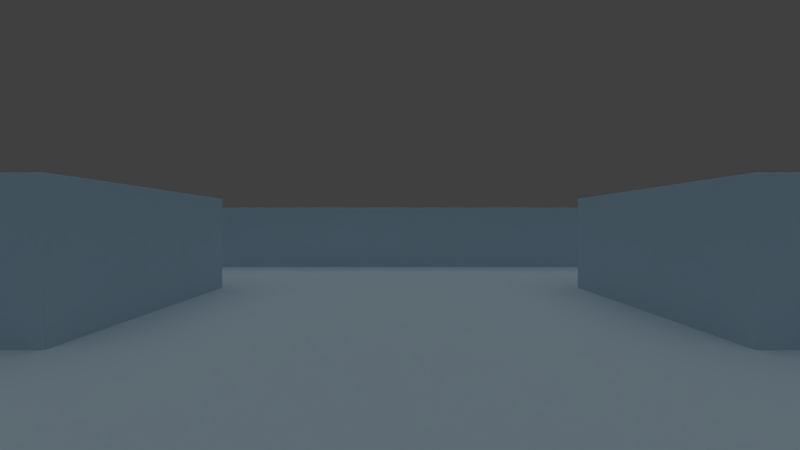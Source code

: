 # Source: newProg.blend  (saved by Blender 2.56.0; exported with 4.5.12 LTS)
import bpy
from mathutils import Matrix  # noqa: F401  (used for matrix-valued properties, if any)

bpy.ops.wm.read_factory_settings(use_empty=True)
scene = bpy.context.scene
scene.name = 'Scene'

# ---- collections
col_collection_1_001 = bpy.data.collections.new('Collection 1.001'); scene.collection.children.link(col_collection_1_001)
col_collection_6 = bpy.data.collections.new('Collection 6'); scene.collection.children.link(col_collection_6)
col_collection_11 = bpy.data.collections.new('Collection 11'); scene.collection.children.link(col_collection_11)
col_collection_11.hide_render = True
col_collection_11.hide_viewport = True
col_collection_16 = bpy.data.collections.new('Collection 16'); scene.collection.children.link(col_collection_16)
col_collection_16.hide_render = True
col_collection_16.hide_viewport = True

# ---- materials (node trees are filled in below, after node groups)
mat_material = bpy.data.materials.new('Material')
mat_material.alpha_threshold = 0.0
mat_material.diffuse_color = (0.5184, 0.6844, 0.8, 1.0)
mat_material.roughness = 0.5
mat_material.specular_intensity = 0.0
mat_material.line_color = (0.0, 0.0, 0.0, 1.0)
mat_player_aimpoint = bpy.data.materials.new('player_aimpoint')
mat_player_aimpoint.alpha_threshold = 0.0
mat_player_aimpoint.diffuse_color = (0.8, 0.0558, 0.0, 1.0)
mat_player_aimpoint.roughness = 0.5
mat_player_aimpoint.specular_intensity = 0.0
mat_player_aimpoint.line_color = (0.0, 0.0, 0.0, 1.0)
mat_player_proxy = bpy.data.materials.new('player_proxy')
mat_player_proxy.alpha_threshold = 0.0
mat_player_proxy.diffuse_color = (0.01343, 0.0, 0.8, 1.0)
mat_player_proxy.specular_color = (0.0, 0.0, 0.0)
mat_player_proxy.roughness = 0.5
mat_player_proxy.line_color = (0.0, 0.0, 0.0, 0.7003)

# ---- node groups
ng_auto_smooth = bpy.data.node_groups.new('Auto Smooth', 'GeometryNodeTree')
_s = ng_auto_smooth.interface.new_socket(name='Geometry', in_out='OUTPUT', socket_type='NodeSocketGeometry')
_s = ng_auto_smooth.interface.new_socket(name='Geometry', in_out='INPUT', socket_type='NodeSocketGeometry')
_s = ng_auto_smooth.interface.new_socket(name='Angle', in_out='INPUT', socket_type='NodeSocketFloat')
_s.subtype = 'ANGLE'
_s.min_value = 0.0
_s.max_value = 3.142
ng_auto_smooth.is_modifier = True
_N = ng_auto_smooth.nodes; _L = ng_auto_smooth.links
n0 = _N.new('NodeGroupOutput'); n0.name = 'Group Output'; n0.location = (480, -100)
n1 = _N.new('NodeGroupInput'); n1.name = 'Group Input'; n1.location = (-420, -300)
n2 = _N.new('NodeGroupInput'); n2.name = 'Group Input.001'; n2.location = (-60, -100)
n3 = _N.new('GeometryNodeSetShadeSmooth'); n3.name = 'Set Shade Smooth'; n3.location = (120, -100)
n3.domain = 'EDGE'
n4 = _N.new('GeometryNodeSetShadeSmooth'); n4.name = 'Set Shade Smooth.001'; n4.location = (300, -100)
n5 = _N.new('GeometryNodeInputMeshEdgeAngle'); n5.name = 'Edge Angle'; n5.location = (-420, -220)
n6 = _N.new('GeometryNodeInputEdgeSmooth'); n6.name = 'Is Edge Smooth'; n6.location = (-60, -160)
n7 = _N.new('GeometryNodeInputShadeSmooth'); n7.name = 'Is Face Smooth'; n7.location = (-240, -340)
n8 = _N.new('FunctionNodeBooleanMath'); n8.name = 'Boolean Math'; n8.location = (-60, -220)
n9 = _N.new('FunctionNodeCompare'); n9.name = 'Compare'; n9.location = (-240, -180)
n9.operation = 'LESS_EQUAL'
_L.new(n5.outputs[0], n9.inputs[0])
_L.new(n4.outputs[0], n0.inputs[0])
_L.new(n1.outputs[1], n9.inputs[1])
_L.new(n9.outputs[0], n8.inputs[0])
_L.new(n7.outputs[0], n8.inputs[1])
_L.new(n2.outputs[0], n3.inputs[0])
_L.new(n6.outputs[0], n3.inputs[1])
_L.new(n3.outputs[0], n4.inputs[0])
_L.new(n8.outputs[0], n3.inputs[2])
n0.is_active_output = True

# ---- material node trees

# ---- world
world_world = bpy.data.worlds.new('World'); scene.world = world_world
world_world.color = (0.05088, 0.05088, 0.05088)
world_world.use_sun_shadow = False
world_world.sun_shadow_jitter_overblur = 0.0
world_world.cycles.sampling_method = 'MANUAL'
world_world.cycles.sample_map_resolution = 256

# ---- cameras
cam_ecam = bpy.data.cameras.new('eCam')
cam_ecam.clip_end = 200.0
cam_ecam.lens = 35.0
cam_ecam.dof.focus_distance = 0.0
cam_ecam.dof.aperture_fstop = 128.0
cam_player_camera = bpy.data.cameras.new('player_camera')
cam_player_camera.clip_end = 300.0
cam_player_camera.lens = 16.0
cam_player_camera.lens_unit = 'FOV'
cam_player_camera.dof.focus_distance = 0.0
cam_player_camera.dof.aperture_fstop = 128.0

# ---- lights
light_hemi_001 = bpy.data.lights.new('Hemi.001', 'SUN')
light_hemi_001.transmission_factor = 0.0
light_hemi_001.angle = 1.571
light_hemi_001.energy = 0.25
light_hemi_001.shadow_buffer_clip_start = 0.5
light_hemi_001.shadow_soft_size = 1.0
light_hemi_001.shadow_cascade_max_distance = 1000.0
light_hemi_001.cycles.use_multiple_importance_sampling = False
light_hemi = bpy.data.lights.new('Hemi', 'SUN')
light_hemi.transmission_factor = 0.0
light_hemi.angle = 1.571
light_hemi.energy = 0.5
light_hemi.shadow_buffer_clip_start = 0.5
light_hemi.shadow_soft_size = 1.0
light_hemi.shadow_cascade_max_distance = 1000.0
light_hemi.cycles.use_multiple_importance_sampling = False
light_spot = bpy.data.lights.new('Spot', 'SPOT')
light_spot.transmission_factor = 0.0
light_spot.cutoff_distance = 100.0
light_spot.energy = 100.0
light_spot.shadow_buffer_clip_start = 60.0
light_spot.shadow_soft_size = 1.0
light_spot.shadow_maximum_resolution = 0.006
light_spot.use_absolute_resolution = True
light_spot.spot_blend = 0.0
light_spot.spot_size = 0.5934
light_spot.cycles.use_multiple_importance_sampling = False

# ---- meshes
me_plane = bpy.data.meshes.new('Plane')
me_plane.from_pydata([(16.0, 16.0, 1.994), (16.0, -16.0, 1.994), (-16.0, -16.0, 1.994), (-16.0, 16.0, 1.994), (-8.685e-07, -16.0, 1.994), (16.0, -2.751e-06, 1.994), (1.993e-06, 16.0, 1.994), (-16.0, 2.971e-06, 1.994), (8.0, -16.0, 1.994), (-8.0, -16.0, 1.994), (16.0, 8.0, 1.994), (16.0, -8.0, 1.994), (8.0, 16.0, 1.994), (-8.0, 16.0, 1.994), (-16.0, -8.0, 1.994), (-16.0, 8.0, 1.994), (4.0, -16.0, 1.994), (12.0, -16.0, 1.994), (-4.0, -16.0, 1.994), (-12.0, -16.0, 1.994), (16.0, 4.0, 1.994), (16.0, 12.0, 1.994), (16.0, -4.0, 1.994), (16.0, -12.0, 1.994), (4.0, 16.0, 1.994), (12.0, 16.0, 1.994), (-4.0, 16.0, 1.994), (-12.0, 16.0, 1.994), (-16.0, -4.0, 1.994), (-16.0, -12.0, 1.994), (-16.0, 4.0, 1.994), (-16.0, 12.0, 1.994), (-12.0, 2.256e-06, 1.994), (1.516e-06, 12.0, 1.994), (12.0, -2.036e-06, 1.994), (-6.301e-07, -12.0, 1.994), (-12.0, 8.0, 1.994), (-8.0, 12.0, 1.994), (8.0, 12.0, 1.994), (12.0, 8.0, 1.994), (-12.0, -8.0, 1.994), (-8.0, -12.0, 1.994), (12.0, -8.0, 1.994), (8.0, -12.0, 1.994), (-12.0, 12.0, 1.994), (-4.0, 12.0, 1.994), (-12.0, 4.0, 1.994), (4.0, 12.0, 1.994), (12.0, 12.0, 1.994), (12.0, 4.0, 1.994), (-12.0, -4.0, 1.994), (-12.0, -12.0, 1.994), (-4.0, -12.0, 1.994), (12.0, -4.0, 1.994), (4.0, -12.0, 1.994), (12.0, -12.0, 1.994), (12.0, -12.0, -0.005882), (4.0, -12.0, -0.005882), (12.0, -4.0, -0.005882), (4.0, -4.0, -0.005882), (-4.0, -12.0, -0.005882), (-12.0, -12.0, -0.005882), (-4.0, -4.0, -0.005882), (-12.0, -4.0, -0.005882), (12.0, 4.0, -0.005882), (4.0, 4.0, -0.005882), (12.0, 12.0, -0.005882), (4.0, 12.0, -0.005882), (-4.0, 4.0, -0.005882), (-12.0, 4.0, -0.005882), (-4.0, 12.0, -0.005882), (-12.0, 12.0, -0.005882), (8.0, -12.0, -0.005882), (12.0, -8.0, -0.005882), (8.0, -4.0, -0.005882), (4.0, -8.0, -0.005882), (-8.0, -12.0, -0.005882), (-4.0, -8.0, -0.005882), (-8.0, -4.0, -0.005882), (-12.0, -8.0, -0.005882), (8.0, 4.0, -0.005882), (12.0, 8.0, -0.005882), (8.0, 12.0, -0.005882), (4.0, 8.0, -0.005882), (-8.0, 4.0, -0.005882), (-4.0, 8.0, -0.005882), (-8.0, 12.0, -0.005882), (-12.0, 8.0, -0.005882), (-6.301e-07, -12.0, -0.005882), (-1.532e-07, -4.0, -0.005882), (12.0, -2.036e-06, -0.005882), (4.0, -6.051e-07, -0.005882), (1.516e-06, 12.0, -0.005882), (5.62e-07, 4.0, -0.005882), (-4.0, 8.254e-07, -0.005882), (-12.0, 2.256e-06, -0.005882), (8.0, -8.0, -0.005882), (-8.0, -8.0, -0.005882), (8.0, 8.0, -0.005882), (-8.0, 8.0, -0.005882), (-3.917e-07, -8.0, -0.005882), (8.0, -1.32e-06, -0.005882), (1.039e-06, 8.0, -0.005882), (-8.0, 1.541e-06, -0.005882), (8.519e-08, 1.101e-07, -0.005882), (8.0, -4.0, 1.994), (8.0, -8.0, 1.994), (4.0, -8.0, 1.994), (4.0, -4.0, 1.994), (-4.0, -4.0, 1.994), (-4.0, -8.0, 1.994), (-8.0, -8.0, 1.994), (-8.0, -4.0, 1.994), (8.0, 4.0, 1.994), (8.0, 8.0, 1.994), (4.0, 4.0, 1.994), (4.0, 8.0, 1.994), (-4.0, 4.0, 1.994), (-4.0, 8.0, 1.994), (-8.0, 4.0, 1.994), (-8.0, 8.0, 1.994), (-16.0, 12.0, -0.005882), (-16.0, 4.0, -0.005882), (-16.0, -12.0, -0.005882), (-16.0, -4.0, -0.005882), (-12.0, 16.0, -0.005882), (-4.0, 16.0, -0.005882), (12.0, 16.0, -0.005882), (4.0, 16.0, -0.005882), (16.0, -12.0, -0.005882), (16.0, -4.0, -0.005882), (16.0, 12.0, -0.005882), (16.0, 4.0, -0.005882), (-12.0, -16.0, -0.005882), (-4.0, -16.0, -0.005882), (12.0, -16.0, -0.005882), (4.0, -16.0, -0.005882), (-16.0, 8.0, -0.005882), (-16.0, -8.0, -0.005882), (-8.0, 16.0, -0.005882), (8.0, 16.0, -0.005882), (16.0, -8.0, -0.005882), (16.0, 8.0, -0.005882), (-8.0, -16.0, -0.005882), (8.0, -16.0, -0.005882), (-16.0, 2.971e-06, -0.005882), (1.993e-06, 16.0, -0.005882), (16.0, -2.751e-06, -0.005882), (-8.685e-07, -16.0, -0.005882), (-16.0, 16.0, -0.005882), (-16.0, -16.0, -0.005882), (16.0, -16.0, -0.005882), (16.0, 16.0, -0.005882)], [], [(27, 3, 31, 44), (13, 27, 44, 37), (44, 31, 15, 36), (26, 13, 37, 45), (6, 26, 45, 33), (36, 15, 30, 46), (46, 30, 7, 32), (24, 6, 33, 47), (12, 24, 47, 38), (25, 12, 38, 48), (0, 25, 48, 21), (21, 48, 39, 10), (10, 39, 49, 20), (20, 49, 34, 5), (32, 7, 28, 50), (50, 28, 14, 40), (40, 14, 29, 51), (51, 29, 2, 19), (41, 51, 19, 9), (52, 41, 9, 18), (35, 52, 18, 4), (5, 34, 53, 22), (22, 53, 42, 11), (54, 35, 4, 16), (43, 54, 16, 8), (11, 42, 55, 23), (55, 43, 8, 17), (23, 55, 17, 1), (55, 42, 73, 56), (43, 55, 56, 72), (54, 43, 72, 57), (35, 54, 57, 88), (42, 53, 58, 73), (53, 34, 90, 58), (52, 35, 88, 60), (41, 52, 60, 76), (51, 41, 76, 61), (40, 51, 61, 79), (50, 40, 79, 63), (32, 50, 63, 95), (34, 49, 64, 90), (49, 39, 81, 64), (39, 48, 66, 81), (48, 38, 82, 66), (38, 47, 67, 82), (47, 33, 92, 67), (46, 32, 95, 69), (36, 46, 69, 87), (33, 45, 70, 92), (45, 37, 86, 70), (44, 36, 87, 71), (37, 44, 71, 86), (86, 71, 87, 99), (70, 86, 99, 85), (92, 70, 85, 102), (99, 87, 69, 84), (84, 69, 95, 103), (102, 85, 68, 93), (68, 84, 103, 94), (93, 68, 94, 104), (67, 92, 102, 83), (82, 67, 83, 98), (66, 82, 98, 81), (83, 102, 93, 65), (65, 93, 104, 91), (80, 65, 91, 101), (81, 98, 80, 64), (64, 80, 101, 90), (103, 95, 63, 78), (78, 63, 79, 97), (94, 103, 78, 62), (104, 94, 62, 89), (89, 62, 77, 100), (97, 79, 61, 76), (77, 97, 76, 60), (100, 77, 60, 88), (91, 104, 89, 59), (101, 91, 59, 74), (59, 89, 100, 75), (90, 101, 74, 58), (58, 74, 96, 73), (75, 100, 88, 57), (96, 75, 57, 72), (73, 96, 72, 56), (96, 74, 105, 106), (75, 96, 106, 107), (59, 75, 107, 108), (74, 59, 108, 105), (77, 62, 109, 110), (97, 77, 110, 111), (62, 78, 112, 109), (78, 97, 111, 112), (80, 98, 114, 113), (65, 80, 113, 115), (83, 65, 115, 116), (98, 83, 116, 114), (68, 85, 118, 117), (84, 68, 117, 119), (99, 84, 119, 120), (85, 99, 120, 118), (105, 108, 107, 106), (109, 112, 111, 110), (114, 116, 115, 113), (118, 120, 119, 117), (31, 3, 149, 121), (15, 31, 121, 137), (30, 15, 137, 122), (7, 30, 122, 145), (2, 29, 123, 150), (29, 14, 138, 123), (14, 28, 124, 138), (28, 7, 145, 124), (3, 27, 125, 149), (27, 13, 139, 125), (26, 6, 146, 126), (13, 26, 126, 139), (25, 0, 152, 127), (12, 25, 127, 140), (6, 24, 128, 146), (24, 12, 140, 128), (23, 1, 151, 129), (11, 23, 129, 141), (5, 22, 130, 147), (22, 11, 141, 130), (0, 21, 131, 152), (21, 10, 142, 131), (20, 5, 147, 132), (10, 20, 132, 142), (19, 2, 150, 133), (9, 19, 133, 143), (4, 18, 134, 148), (18, 9, 143, 134), (1, 17, 135, 151), (17, 8, 144, 135), (16, 4, 148, 136), (8, 16, 136, 144)])
_uv = me_plane.uv_layers.new(name='UVTex')
_uv.uv.foreach_set('vector', [0.5, 1.265, -2.978, 1.265, -2.978, -2.212, 0.5, -2.212, 0.5, 1.265, -2.978, 1.265, -2.978, -2.212, 0.5, -2.212, 0.5, 1.265, -2.978, 1.265, -2.978, -2.212, 0.5, -2.212, 0.5, 1.265, -2.978, 1.265, -2.978, -2.212, 0.5, -2.212, 0.5, 1.265, -2.978, 1.265, -2.978, -2.212, 0.5, -2.212, 0.5, 1.265, -2.978, 1.265, -2.978, -2.212, 0.5, -2.212, 0.5, 1.265, -2.978, 1.265, -2.978, -2.212, 0.5, -2.212, 0.5, 1.265, -2.978, 1.265, -2.978, -2.212, 0.5, -2.212, 0.5, 1.265, -2.978, 1.265, -2.978, -2.212, 0.5, -2.212, 0.5, 1.265, -2.978, 1.265, -2.978, -2.212, 0.5, -2.212, 0.5, 1.265, -2.978, 1.265, -2.978, -2.212, 0.5, -2.212, 0.5, 1.265, -2.978, 1.265, -2.978, -2.212, 0.5, -2.212, 0.5, 1.265, -2.978, 1.265, -2.978, -2.212, 0.5, -2.212, 0.5, 1.265, -2.978, 1.265, -2.978, -2.212, 0.5, -2.212, 0.5, 1.265, -2.978, 1.265, -2.978, -2.212, 0.5, -2.212, 0.5, 1.265, -2.978, 1.265, -2.978, -2.212, 0.5, -2.212, 0.5, 1.265, -2.978, 1.265, -2.978, -2.212, 0.5, -2.212, 0.5, 1.265, -2.978, 1.265, -2.978, -2.212, 0.5, -2.212, 0.5, 1.265, -2.978, 1.265, -2.978, -2.212, 0.5, -2.212, 0.5, 1.265, -2.978, 1.265, -2.978, -2.212, 0.5, -2.212, 0.5, 1.265, -2.978, 1.265, -2.978, -2.212, 0.5, -2.212, 0.5, 1.265, -2.978, 1.265, -2.978, -2.212, 0.5, -2.212, 0.5, 1.265, -2.978, 1.265, -2.978, -2.212, 0.5, -2.212, 0.5, 1.265, -2.978, 1.265, -2.978, -2.212, 0.5, -2.212, 0.5, 1.265, -2.978, 1.265, -2.978, -2.212, 0.5, -2.212, 0.5, 1.265, -2.978, 1.265, -2.978, -2.212, 0.5, -2.212, 0.5, 1.265, -2.978, 1.265, -2.978, -2.212, 0.5, -2.212, 0.5, 1.265, -2.978, 1.265, -2.978, -2.212, 0.5, -2.212, 0.5, 2.595, 3.978, 2.595, 3.978, 0.856, 0.5, 0.856, 0.5, 2.595, 3.978, 2.595, 3.978, 0.856, 0.5, 0.856, 0.5, 2.595, 3.978, 2.595, 3.978, 0.856, 0.5, 0.856, 0.5, 2.595, 3.978, 2.595, 3.978, 0.856, 0.5, 0.856, 0.5, 2.595, 3.978, 2.595, 3.978, 0.856, 0.5, 0.856, 0.5, 2.595, 3.978, 2.595, 3.978, 0.856, 0.5, 0.856, 0.5, 2.595, 3.978, 2.595, 3.978, 0.856, 0.5, 0.856, 0.5, 2.595, 3.978, 2.595, 3.978, 0.856, 0.5, 0.856, 0.5, 2.595, 3.978, 2.595, 3.978, 0.856, 0.5, 0.856, 0.5, 2.595, -2.978, 2.595, -2.978, 0.856, 0.5, 0.856, 0.5, 2.595, -2.978, 2.595, -2.978, 0.856, 0.5, 0.856, 0.5, 2.595, -2.978, 2.595, -2.978, 0.856, 0.5, 0.856, 0.5, 2.595, 3.978, 2.595, 3.978, 0.856, 0.5, 0.856, 0.5, 2.595, 3.978, 2.595, 3.978, 0.856, 0.5, 0.856, 0.5, 2.595, 3.978, 2.595, 3.978, 0.856, 0.5, 0.856, 0.5, 2.595, -2.978, 2.595, -2.978, 0.856, 0.5, 0.856, 0.5, 2.595, -2.978, 2.595, -2.978, 0.856, 0.5, 0.856, 0.5, 2.595, -2.978, 2.595, -2.978, 0.856, 0.5, 0.856, 0.5, 2.595, -2.978, 2.595, -2.978, 0.856, 0.5, 0.856, 0.5, 2.595, -2.978, 2.595, -2.978, 0.856, 0.5, 0.856, 0.5, 2.595, -2.978, 2.595, -2.978, 0.856, 0.5, 0.856, 0.5, 2.595, -2.978, 2.595, -2.978, 0.856, 0.5, 0.856, 0.5, 2.595, -2.978, 2.595, -2.978, 0.856, 0.5, 0.856, 0.5, 2.595, -2.978, 2.595, -2.978, 0.856, 0.5, 0.856, 0.5, 1.265, -2.978, 1.265, -2.978, -2.212, 0.5, -2.212, 0.5, 1.265, -2.978, 1.265, -2.978, -2.212, 0.5, -2.212, 0.5, 1.265, -2.978, 1.265, -2.978, -2.212, 0.5, -2.212, 0.5, 1.265, -2.978, 1.265, -2.978, -2.212, 0.5, -2.212, 0.5, 1.265, -2.978, 1.265, -2.978, -2.212, 0.5, -2.212, 0.5, 1.265, -2.978, 1.265, -2.978, -2.212, 0.5, -2.212, 0.5, 1.265, -2.978, 1.265, -2.978, -2.212, 0.5, -2.212, 0.5, 1.265, -2.978, 1.265, -2.978, -2.212, 0.5, -2.212, 0.5, 1.265, -2.978, 1.265, -2.978, -2.212, 0.5, -2.212, 0.5, 1.265, -2.978, 1.265, -2.978, -2.212, 0.5, -2.212, 0.5, 1.265, -2.978, 1.265, -2.978, -2.212, 0.5, -2.212, 0.5, 1.265, -2.978, 1.265, -2.978, -2.212, 0.5, -2.212, 0.5, 1.265, -2.978, 1.265, -2.978, -2.212, 0.5, -2.212, 0.5, 1.265, -2.978, 1.265, -2.978, -2.212, 0.5, -2.212, 0.5, 1.265, -2.978, 1.265, -2.978, -2.212, 0.5, -2.212, 0.5, 1.265, -2.978, 1.265, -2.978, -2.212, 0.5, -2.212, 0.5, 1.265, -2.978, 1.265, -2.978, -2.212, 0.5, -2.212, 0.5, 1.265, -2.978, 1.265, -2.978, -2.212, 0.5, -2.212, 0.5, 1.265, -2.978, 1.265, -2.978, -2.212, 0.5, -2.212, 0.5, 1.265, -2.978, 1.265, -2.978, -2.212, 0.5, -2.212, 0.5, 1.265, -2.978, 1.265, -2.978, -2.212, 0.5, -2.212, 0.5, 1.265, -2.978, 1.265, -2.978, -2.212, 0.5, -2.212, 0.5, 1.265, -2.978, 1.265, -2.978, -2.212, 0.5, -2.212, 0.5, 1.265, -2.978, 1.265, -2.978, -2.212, 0.5, -2.212, 0.5, 1.265, -2.978, 1.265, -2.978, -2.212, 0.5, -2.212, 0.5, 1.265, -2.978, 1.265, -2.978, -2.212, 0.5, -2.212, 0.5, 1.265, -2.978, 1.265, -2.978, -2.212, 0.5, -2.212, 0.5, 1.265, -2.978, 1.265, -2.978, -2.212, 0.5, -2.212, 0.5, 1.265, -2.978, 1.265, -2.978, -2.212, 0.5, -2.212, 0.5, 1.265, -2.978, 1.265, -2.978, -2.212, 0.5, -2.212, 0.5, 1.265, -2.978, 1.265, -2.978, -2.212, 0.5, -2.212, 0.5, 1.265, -2.978, 1.265, -2.978, -2.212, 0.5, -2.212, 0.5, 0.856, 3.978, 0.856, 3.978, 2.595, 0.5, 2.595, 0.5, 0.856, 3.978, 0.856, 3.978, 2.595, 0.5, 2.595, 0.5, 0.856, -2.978, 0.856, -2.978, 2.595, 0.5, 2.595, 0.5, 0.856, -2.978, 0.856, -2.978, 2.595, 0.5, 2.595, 0.5, 0.856, 3.978, 0.856, 3.978, 2.595, 0.5, 2.595, 0.5, 0.856, 3.978, 0.856, 3.978, 2.595, 0.5, 2.595, 0.5, 0.856, -2.978, 0.856, -2.978, 2.595, 0.5, 2.595, 0.5, 0.856, -2.978, 0.856, -2.978, 2.595, 0.5, 2.595, 0.5, 0.856, 3.978, 0.856, 3.978, 2.595, 0.5, 2.595, 0.5, 0.856, 3.978, 0.856, 3.978, 2.595, 0.5, 2.595, 0.5, 0.856, -2.978, 0.856, -2.978, 2.595, 0.5, 2.595, 0.5, 0.856, -2.978, 0.856, -2.978, 2.595, 0.5, 2.595, 0.5, 0.856, 3.978, 0.856, 3.978, 2.595, 0.5, 2.595, 0.5, 0.856, 3.978, 0.856, 3.978, 2.595, 0.5, 2.595, 0.5, 0.856, -2.978, 0.856, -2.978, 2.595, 0.5, 2.595, 0.5, 0.856, -2.978, 0.856, -2.978, 2.595, 0.5, 2.595, 0.5, 1.265, -2.978, 1.265, -2.978, -2.212, 0.5, -2.212, 0.5, 1.265, -2.978, 1.265, -2.978, -2.212, 0.5, -2.212, 0.5, 1.265, -2.978, 1.265, -2.978, -2.212, 0.5, -2.212, 0.5, 1.265, -2.978, 1.265, -2.978, -2.212, 0.5, -2.212, 0.5, 2.595, 3.978, 2.595, 3.978, 0.856, 0.5, 0.856, 0.5, 2.595, 3.978, 2.595, 3.978, 0.856, 0.5, 0.856, 0.5, 2.595, 3.978, 2.595, 3.978, 0.856, 0.5, 0.856, 0.5, 2.595, 3.978, 2.595, 3.978, 0.856, 0.5, 0.856, 0.5, 2.595, 3.978, 2.595, 3.978, 0.856, 0.5, 0.856, 0.5, 2.595, 3.978, 2.595, 3.978, 0.856, 0.5, 0.856, 0.5, 2.595, 3.978, 2.595, 3.978, 0.856, 0.5, 0.856, 0.5, 2.595, 3.978, 2.595, 3.978, 0.856, 0.5, 0.856, 0.5, 2.595, 3.978, 2.595, 3.978, 0.856, 0.5, 0.856, 0.5, 2.595, 3.978, 2.595, 3.978, 0.856, 0.5, 0.856, 0.5, 2.595, 3.978, 2.595, 3.978, 0.856, 0.5, 0.856, 0.5, 2.595, 3.978, 2.595, 3.978, 0.856, 0.5, 0.856, 0.5, 2.595, 3.978, 2.595, 3.978, 0.856, 0.5, 0.856, 0.5, 2.595, 3.978, 2.595, 3.978, 0.856, 0.5, 0.856, 0.5, 2.595, 3.978, 2.595, 3.978, 0.856, 0.5, 0.856, 0.5, 2.595, 3.978, 2.595, 3.978, 0.856, 0.5, 0.856, 0.5, 2.595, -2.978, 2.595, -2.978, 0.856, 0.5, 0.856, 0.5, 2.595, -2.978, 2.595, -2.978, 0.856, 0.5, 0.856, 0.5, 2.595, -2.978, 2.595, -2.978, 0.856, 0.5, 0.856, 0.5, 2.595, -2.978, 2.595, -2.978, 0.856, 0.5, 0.856, 0.5, 2.595, -2.978, 2.595, -2.978, 0.856, 0.5, 0.856, 0.5, 2.595, -2.978, 2.595, -2.978, 0.856, 0.5, 0.856, 0.5, 2.595, -2.978, 2.595, -2.978, 0.856, 0.5, 0.856, 0.5, 2.595, -2.978, 2.595, -2.978, 0.856, 0.5, 0.856, 0.5, 2.595, -2.978, 2.595, -2.978, 0.856, 0.5, 0.856, 0.5, 2.595, -2.978, 2.595, -2.978, 0.856, 0.5, 0.856, 0.5, 2.595, -2.978, 2.595, -2.978, 0.856, 0.5, 0.856, 0.5, 2.595, -2.978, 2.595, -2.978, 0.856, 0.5, 0.856, 0.5, 2.595, -2.978, 2.595, -2.978, 0.856, 0.5, 0.856, 0.5, 2.595, -2.978, 2.595, -2.978, 0.856, 0.5, 0.856, 0.5, 2.595, -2.978, 2.595, -2.978, 0.856, 0.5, 0.856, 0.5, 2.595, -2.978, 2.595, -2.978, 0.856, 0.5, 0.856])
me_plane.materials.append(mat_material)
me_plane.use_remesh_preserve_volume = False
me_plane.use_remesh_preserve_attributes = False
me_plane.use_mirror_vertex_groups = False
me_plane.update()
me_cube = bpy.data.meshes.new('Cube')
me_cube.from_pydata([(0.5, 0.5, -0.5), (0.5, -0.5, -0.5), (-0.5, -0.5, -0.5), (-0.5, 0.5, -0.5), (0.5, 0.5, 0.5), (0.5, -0.5, 0.5), (-0.5, -0.5, 0.5), (-0.5, 0.5, 0.5)], [], [(0, 1, 2, 3), (4, 7, 6, 5), (0, 4, 5, 1), (1, 5, 6, 2), (2, 6, 7, 3), (4, 0, 3, 7)])
me_cube.use_remesh_preserve_volume = False
me_cube.use_remesh_preserve_attributes = False
me_cube.use_mirror_vertex_groups = False
me_cube.update()
me_sphere = bpy.data.meshes.new('sphere')
me_sphere.from_pydata([(0.0, 4.47e-09, -0.1), (0.07236, -0.05257, -0.04472), (-0.02764, -0.08506, -0.04472), (-0.08944, 4.47e-09, -0.04472), (-0.02764, 0.08506, -0.04472), (0.07236, 0.05257, -0.04472), (0.02764, -0.08506, 0.04472), (-0.07236, -0.05257, 0.04472), (-0.07236, 0.05257, 0.04472), (0.02764, 0.08506, 0.04472), (0.08944, 4.47e-09, 0.04472), (0.0, 4.47e-09, 0.1), (0.04253, -0.0309, -0.08507), (-0.01625, -0.05, -0.08507), (0.02629, -0.0809, -0.05257), (0.04253, 0.0309, -0.08507), (0.08506, 4.47e-09, -0.05257), (-0.05257, 4.47e-09, -0.08507), (-0.06882, -0.05, -0.05257), (-0.01625, 0.05, -0.08507), (-0.06882, 0.05, -0.05257), (0.02629, 0.0809, -0.05257), (0.09511, 0.0309, 1.277e-09), (0.09511, -0.0309, 1.277e-09), (0.05878, -0.0809, 1.277e-09), (0.0, -0.1, 1.277e-09), (-0.05878, -0.0809, 1.277e-09), (-0.09511, -0.0309, 1.277e-09), (-0.09511, 0.0309, 1.277e-09), (-0.05878, 0.0809, 1.277e-09), (0.0, 0.1, 1.277e-09), (0.05878, 0.0809, 1.277e-09), (0.06882, -0.05, 0.05257), (-0.02629, -0.0809, 0.05257), (-0.08506, 4.47e-09, 0.05257), (-0.02629, 0.0809, 0.05257), (0.06882, 0.05, 0.05257), (0.05257, 4.47e-09, 0.08507), (0.01625, -0.05, 0.08507), (-0.04253, -0.0309, 0.08507), (-0.04253, 0.0309, 0.08507), (0.01625, 0.05, 0.08507)], [], [(14, 12, 1), (12, 14, 13), (2, 13, 14), (13, 0, 12), (16, 1, 12), (12, 15, 16), (5, 16, 15), (12, 0, 15), (18, 13, 2), (13, 18, 17), (3, 17, 18), (17, 0, 13), (20, 17, 3), (17, 20, 19), (4, 19, 20), (19, 0, 17), (21, 19, 4), (19, 21, 15), (5, 15, 21), (15, 0, 19), (23, 1, 16), (16, 22, 23), (10, 23, 22), (22, 16, 5), (25, 2, 14), (14, 24, 25), (6, 25, 24), (24, 14, 1), (27, 3, 18), (18, 26, 27), (7, 27, 26), (26, 18, 2), (29, 4, 20), (20, 28, 29), (8, 29, 28), (28, 20, 3), (31, 5, 21), (21, 30, 31), (9, 31, 30), (30, 21, 4), (32, 23, 10), (23, 32, 24), (6, 24, 32), (24, 1, 23), (33, 25, 6), (25, 33, 26), (7, 26, 33), (26, 2, 25), (34, 27, 7), (27, 34, 28), (8, 28, 34), (28, 3, 27), (35, 29, 8), (29, 35, 30), (9, 30, 35), (30, 4, 29), (36, 31, 9), (31, 36, 22), (10, 22, 36), (22, 5, 31), (38, 6, 32), (32, 37, 38), (11, 38, 37), (37, 32, 10), (39, 7, 33), (33, 38, 39), (11, 39, 38), (38, 33, 6), (40, 8, 34), (34, 39, 40), (11, 40, 39), (39, 34, 7), (41, 9, 35), (35, 40, 41), (11, 41, 40), (40, 35, 8), (37, 10, 36), (36, 41, 37), (11, 37, 41), (41, 36, 9)])
me_sphere.polygons.foreach_set('use_smooth', [True] * 80)
me_sphere.materials.append(mat_player_aimpoint)
me_sphere.use_remesh_preserve_volume = False
me_sphere.use_remesh_preserve_attributes = False
me_sphere.use_mirror_vertex_groups = False
me_sphere.update()
me_player_proxy = bpy.data.meshes.new('player_proxy')
me_player_proxy.from_pydata([(0.0, 0.4, -0.5), (0.2828, 0.2828, -0.5), (0.4, -1.748e-08, -0.5), (0.2828, -0.2828, -0.5), (-3.497e-08, -0.4, -0.5), (-0.2828, -0.2828, -0.5), (-0.4, 4.77e-09, -0.5), (-0.2828, 0.2828, -0.5), (-1.208e-07, 0.4, 0.9), (0.2828, 0.2828, 0.9), (0.4, 2.464e-07, 0.9), (0.2828, -0.2828, 0.9), (-9.54e-09, -0.4, 0.9), (-0.2828, -0.2828, 0.9), (-0.4, 2.654e-07, 0.9), (-0.2828, 0.2828, 0.9), (0.0, 0.0, 0.9), (-1.325e-08, -3.311e-09, -0.9)], [], [(16, 9, 8), (16, 10, 9), (16, 11, 10), (16, 12, 11), (16, 13, 12), (16, 14, 13), (16, 15, 14), (16, 8, 15), (0, 8, 9, 1), (1, 9, 10, 2), (2, 10, 11, 3), (3, 11, 12, 4), (4, 12, 13, 5), (5, 13, 14, 6), (6, 14, 15, 7), (8, 0, 7, 15), (7, 0, 17), (6, 7, 17), (5, 6, 17), (4, 5, 17), (3, 4, 17), (2, 3, 17), (1, 2, 17), (0, 1, 17)])
me_player_proxy.polygons.foreach_set('use_smooth', [0, 0, 0, 0, 0, 0, 0, 0, 1, 1, 1, 1, 1, 1, 1, 1, 1, 1, 1, 1, 1, 1, 1, 1])
me_player_proxy.materials.append(mat_player_proxy)
me_player_proxy.use_remesh_preserve_volume = False
me_player_proxy.use_remesh_preserve_attributes = False
me_player_proxy.use_mirror_vertex_groups = False
me_player_proxy.update()
me_player = bpy.data.meshes.new('player')
me_player.from_pydata([(0.0, 0.4, -0.5), (0.2828, 0.2828, -0.5), (0.4, -1.748e-08, -0.5), (0.2828, -0.2828, -0.5), (-3.497e-08, -0.4, -0.5), (-0.2828, -0.2828, -0.5), (-0.4, 4.77e-09, -0.5), (-0.2828, 0.2828, -0.5), (-1.208e-07, 0.4, 0.9), (0.2828, 0.2828, 0.9), (0.4, 2.464e-07, 0.9), (0.2828, -0.2828, 0.9), (-9.54e-09, -0.4, 0.9), (-0.2828, -0.2828, 0.9), (-0.4, 2.654e-07, 0.9), (-0.2828, 0.2828, 0.9), (0.0, 0.0, 0.9), (-1.325e-08, -3.311e-09, -0.9)], [], [(16, 9, 8), (16, 10, 9), (16, 11, 10), (16, 12, 11), (16, 13, 12), (16, 14, 13), (16, 15, 14), (16, 8, 15), (0, 8, 9, 1), (1, 9, 10, 2), (2, 10, 11, 3), (3, 11, 12, 4), (4, 12, 13, 5), (5, 13, 14, 6), (6, 14, 15, 7), (8, 0, 7, 15), (7, 0, 17), (6, 7, 17), (5, 6, 17), (4, 5, 17), (3, 4, 17), (2, 3, 17), (1, 2, 17), (0, 1, 17)])
me_player.use_remesh_preserve_volume = False
me_player.use_remesh_preserve_attributes = False
me_player.use_mirror_vertex_groups = False
me_player.update()

# ---- objects
ob_ecam = bpy.data.objects.new('eCam', cam_ecam)
ob_hemi_001 = bpy.data.objects.new('Hemi.001', light_hemi_001)
ob_hemi = bpy.data.objects.new('Hemi', light_hemi)
ob_empty = bpy.data.objects.new('Empty', None)
ob_spot = bpy.data.objects.new('Spot', light_spot)
ob_plane = bpy.data.objects.new('Plane', me_plane)
ob_deltaengine = bpy.data.objects.new('deltaEngine', None)
ob_cube = bpy.data.objects.new('cube', me_cube)
ob_player_aimpoint = bpy.data.objects.new('player_aimpoint', me_sphere)
ob_player_proxy = bpy.data.objects.new('player_proxy', me_player_proxy)
ob_player = bpy.data.objects.new('player', me_player)
ob_player_floorsensor0 = bpy.data.objects.new('player_floorSensor0', None)
ob_player_floorsensor2 = bpy.data.objects.new('player_floorSensor2', None)
ob_player_floorsensor3 = bpy.data.objects.new('player_floorSensor3', None)
ob_player_floorsensor4 = bpy.data.objects.new('player_floorSensor4', None)
ob_player_floorsensor1 = bpy.data.objects.new('player_floorSensor1', None)
ob_player_ceilingsensor0 = bpy.data.objects.new('player_ceilingSensor0', None)
ob_player_ceilingsensor2 = bpy.data.objects.new('player_ceilingSensor2', None)
ob_player_ceilingsensor3 = bpy.data.objects.new('player_ceilingSensor3', None)
ob_player_ceilingsensor4 = bpy.data.objects.new('player_ceilingSensor4', None)
ob_player_ceilingsensor1 = bpy.data.objects.new('player_ceilingSensor1', None)
ob_player_aim = bpy.data.objects.new('player_aim', None)
ob_player_camera = bpy.data.objects.new('player_camera', cam_player_camera)

# ---- transforms, parenting, visibility, modifiers, constraints
ob_ecam.location = (0.0, 0.0, 60.0)
ob_ecam.empty_display_type = 'ARROWS'
ob_ecam.lineart.crease_threshold = 0.0
ob_hemi_001.location = (0.0, 0.0, 10.0)
ob_hemi_001.rotation_euler = (1.192e-07, -3.142, -9e-15)
ob_hemi_001.empty_display_type = 'ARROWS'
ob_hemi_001.lineart.crease_threshold = 0.0
ob_hemi.location = (0.0, 0.0, 10.0)
ob_hemi.empty_display_type = 'ARROWS'
ob_hemi.lineart.crease_threshold = 0.0
ob_empty.location = (0.0, 0.0, 0.0)
ob_empty.rotation_euler = (-0.6748, -0.4862, 0.2986)
ob_empty.empty_display_type = 'SPHERE'
ob_empty.empty_image_offset = (0.0, 0.0)
ob_empty.lineart.crease_threshold = 0.0
ob_spot.parent = ob_empty
ob_spot.location = (0.0, 0.0, 80.0)
ob_spot.empty_display_type = 'ARROWS'
ob_spot.lineart.crease_threshold = 0.0
ob_plane.location = (0.0, 0.0, 0.0)
ob_plane.empty_display_type = 'ARROWS'
ob_plane.lineart.crease_threshold = 0.0
ob_deltaengine.location = (0.0, 0.0, 5.0)
ob_deltaengine.empty_image_offset = (0.0, 0.0)
ob_deltaengine.lineart.crease_threshold = 0.0
ob_cube.location = (0.0, 0.0, 0.0)
ob_cube.empty_display_type = 'ARROWS'
ob_cube.lineart.crease_threshold = 0.0
ob_player_aimpoint.location = (-2.0, 0.0, 0.0)
ob_player_aimpoint.empty_display_type = 'ARROWS'
ob_player_aimpoint.lineart.crease_threshold = 0.0
ob_player_proxy.location = (2.0, 0.0, 0.9)
ob_player_proxy.empty_display_type = 'ARROWS'
ob_player_proxy.lineart.crease_threshold = 0.0
_m = ob_player_proxy.modifiers.new('Auto Smooth', 'NODES')
_m.node_group = ng_auto_smooth
_gi = [s.identifier for s in ng_auto_smooth.interface.items_tree if s.item_type == 'SOCKET' and s.in_out == 'INPUT']
_m[_gi[1]] = 1.396  # Angle
ob_player.location = (0.0, 0.0, 0.9)
ob_player.empty_display_type = 'ARROWS'
ob_player.hide_render = True
ob_player.lineart.crease_threshold = 0.0
ob_player_floorsensor0.parent = ob_player
ob_player_floorsensor0.matrix_parent_inverse = Matrix(((1.0, 0.0, 0.0, 0.0), (0.0, 1.0, 0.0, 0.0), (0.0, 0.0, 1.0, -0.9), (0.0, 0.0, 0.0, 1.0)))
ob_player_floorsensor0.location = (0.0, 0.0, 0.1)
ob_player_floorsensor0.rotation_euler = (-1.571, -2.22e-16, 2.22e-16)
ob_player_floorsensor0.scale = (0.1, 0.1, 0.1)
ob_player_floorsensor0.empty_display_type = 'CONE'
ob_player_floorsensor0.empty_image_offset = (0.0, 0.0)
ob_player_floorsensor0.lineart.crease_threshold = 0.0
ob_player_floorsensor2.parent = ob_player
ob_player_floorsensor2.matrix_parent_inverse = Matrix(((1.0, 0.0, 0.0, 0.0), (0.0, 1.0, 0.0, 0.0), (0.0, 0.0, 1.0, -0.9), (0.0, 0.0, 0.0, 1.0)))
ob_player_floorsensor2.location = (0.28, 0.28, 0.1)
ob_player_floorsensor2.rotation_euler = (-1.571, -2.22e-16, 2.22e-16)
ob_player_floorsensor2.scale = (0.1, 0.1, 0.1)
ob_player_floorsensor2.empty_display_type = 'CONE'
ob_player_floorsensor2.empty_image_offset = (0.0, 0.0)
ob_player_floorsensor2.lineart.crease_threshold = 0.0
ob_player_floorsensor3.parent = ob_player
ob_player_floorsensor3.matrix_parent_inverse = Matrix(((1.0, 0.0, 0.0, 0.0), (0.0, 1.0, 0.0, 0.0), (0.0, 0.0, 1.0, -0.9), (0.0, 0.0, 0.0, 1.0)))
ob_player_floorsensor3.location = (0.28, -0.28, 0.1)
ob_player_floorsensor3.rotation_euler = (-1.571, -2.22e-16, 2.22e-16)
ob_player_floorsensor3.scale = (0.1, 0.1, 0.1)
ob_player_floorsensor3.empty_display_type = 'CONE'
ob_player_floorsensor3.empty_image_offset = (0.0, 0.0)
ob_player_floorsensor3.lineart.crease_threshold = 0.0
ob_player_floorsensor4.parent = ob_player
ob_player_floorsensor4.matrix_parent_inverse = Matrix(((1.0, 0.0, 0.0, 0.0), (0.0, 1.0, 0.0, 0.0), (0.0, 0.0, 1.0, -0.9), (0.0, 0.0, 0.0, 1.0)))
ob_player_floorsensor4.location = (-0.28, -0.28, 0.1)
ob_player_floorsensor4.rotation_euler = (-1.571, -2.22e-16, 2.22e-16)
ob_player_floorsensor4.scale = (0.1, 0.1, 0.1)
ob_player_floorsensor4.empty_display_type = 'CONE'
ob_player_floorsensor4.empty_image_offset = (0.0, 0.0)
ob_player_floorsensor4.lineart.crease_threshold = 0.0
ob_player_floorsensor1.parent = ob_player
ob_player_floorsensor1.matrix_parent_inverse = Matrix(((1.0, 0.0, 0.0, 0.0), (0.0, 1.0, 0.0, 0.0), (0.0, 0.0, 1.0, -0.9), (0.0, 0.0, 0.0, 1.0)))
ob_player_floorsensor1.location = (-0.28, 0.28, 0.1)
ob_player_floorsensor1.rotation_euler = (-1.571, -2.22e-16, 2.22e-16)
ob_player_floorsensor1.scale = (0.1, 0.1, 0.1)
ob_player_floorsensor1.empty_display_type = 'CONE'
ob_player_floorsensor1.empty_image_offset = (0.0, 0.0)
ob_player_floorsensor1.lineart.crease_threshold = 0.0
ob_player_ceilingsensor0.parent = ob_player
ob_player_ceilingsensor0.matrix_parent_inverse = Matrix(((1.0, 0.0, 0.0, 0.0), (0.0, 1.0, 0.0, 0.0), (0.0, 0.0, 1.0, -0.9), (0.0, 0.0, 0.0, 1.0)))
ob_player_ceilingsensor0.location = (1.65e-23, 1.208e-14, 1.8)
ob_player_ceilingsensor0.rotation_euler = (-4.712, 2.22e-16, 2.22e-16)
ob_player_ceilingsensor0.scale = (0.1, 0.1, 0.1)
ob_player_ceilingsensor0.empty_display_type = 'CONE'
ob_player_ceilingsensor0.empty_image_offset = (0.0, 0.0)
ob_player_ceilingsensor0.lineart.crease_threshold = 0.0
ob_player_ceilingsensor2.parent = ob_player
ob_player_ceilingsensor2.matrix_parent_inverse = Matrix(((1.0, 0.0, 0.0, 0.0), (0.0, 1.0, 0.0, 0.0), (0.0, 0.0, 1.0, -0.9), (0.0, 0.0, 0.0, 1.0)))
ob_player_ceilingsensor2.location = (0.28, 0.28, 1.8)
ob_player_ceilingsensor2.rotation_euler = (-1.571, -3.142, -6.279e-15)
ob_player_ceilingsensor2.scale = (0.1, 0.1, 0.1)
ob_player_ceilingsensor2.empty_display_type = 'CONE'
ob_player_ceilingsensor2.empty_image_offset = (0.0, 0.0)
ob_player_ceilingsensor2.lineart.crease_threshold = 0.0
ob_player_ceilingsensor3.parent = ob_player
ob_player_ceilingsensor3.matrix_parent_inverse = Matrix(((1.0, 0.0, 0.0, 0.0), (0.0, 1.0, 0.0, 0.0), (0.0, 0.0, 1.0, -0.9), (0.0, 0.0, 0.0, 1.0)))
ob_player_ceilingsensor3.location = (0.28, -0.28, 1.8)
ob_player_ceilingsensor3.rotation_euler = (-1.571, -3.142, -6.279e-15)
ob_player_ceilingsensor3.scale = (0.1, 0.1, 0.1)
ob_player_ceilingsensor3.empty_display_type = 'CONE'
ob_player_ceilingsensor3.empty_image_offset = (0.0, 0.0)
ob_player_ceilingsensor3.lineart.crease_threshold = 0.0
ob_player_ceilingsensor4.parent = ob_player
ob_player_ceilingsensor4.matrix_parent_inverse = Matrix(((1.0, 0.0, 0.0, 0.0), (0.0, 1.0, 0.0, 0.0), (0.0, 0.0, 1.0, -0.9), (0.0, 0.0, 0.0, 1.0)))
ob_player_ceilingsensor4.location = (-0.28, -0.28, 1.8)
ob_player_ceilingsensor4.rotation_euler = (-1.571, -3.142, -6.279e-15)
ob_player_ceilingsensor4.scale = (0.1, 0.1, 0.1)
ob_player_ceilingsensor4.empty_display_type = 'CONE'
ob_player_ceilingsensor4.empty_image_offset = (0.0, 0.0)
ob_player_ceilingsensor4.lineart.crease_threshold = 0.0
ob_player_ceilingsensor1.parent = ob_player
ob_player_ceilingsensor1.matrix_parent_inverse = Matrix(((1.0, 0.0, 0.0, 0.0), (0.0, 1.0, 0.0, 0.0), (0.0, 0.0, 1.0, -0.9), (0.0, 0.0, 0.0, 1.0)))
ob_player_ceilingsensor1.location = (-0.28, 0.28, 1.8)
ob_player_ceilingsensor1.rotation_euler = (-1.571, -3.142, -6.279e-15)
ob_player_ceilingsensor1.scale = (0.1, 0.1, 0.1)
ob_player_ceilingsensor1.empty_display_type = 'CONE'
ob_player_ceilingsensor1.empty_image_offset = (0.0, 0.0)
ob_player_ceilingsensor1.lineart.crease_threshold = 0.0
ob_player_aim.parent = ob_player
ob_player_aim.matrix_parent_inverse = Matrix(((1.0, 0.0, 0.0, 0.0), (0.0, 1.0, 0.0, 0.0), (0.0, 0.0, 1.0, -0.9), (0.0, 0.0, 0.0, 1.0)))
ob_player_aim.location = (0.0, 0.0, 1.4)
ob_player_aim.scale = (0.4, 0.4, 0.4)
ob_player_aim.empty_display_type = 'CONE'
ob_player_aim.empty_image_offset = (0.0, 0.0)
ob_player_aim.lineart.crease_threshold = 0.0
ob_player_camera.parent = ob_player_aim
ob_player_camera.matrix_parent_inverse = Matrix(((2.5, 0.0, 0.0, -0.0), (0.0, 2.5, 0.0, -0.0), (0.0, 0.0, 2.5, -3.5), (0.0, 0.0, 0.0, 1.0)))
ob_player_camera.location = (0.0, -1.51e-08, 1.4)
ob_player_camera.rotation_euler = (1.571, -0.0, 0.0)
ob_player_camera.empty_display_type = 'ARROWS'
ob_player_camera.lineart.crease_threshold = 0.0

# ---- collection membership
col_collection_1_001.objects.link(ob_ecam)
col_collection_1_001.objects.link(ob_hemi_001)
col_collection_1_001.objects.link(ob_hemi)
col_collection_1_001.objects.link(ob_empty)
col_collection_1_001.objects.link(ob_spot)
col_collection_1_001.objects.link(ob_plane)
col_collection_6.objects.link(ob_deltaengine)
col_collection_11.objects.link(ob_cube)
col_collection_16.objects.link(ob_player_aimpoint)
col_collection_16.objects.link(ob_player_proxy)
col_collection_16.objects.link(ob_player)
col_collection_16.objects.link(ob_player_floorsensor0)
col_collection_16.objects.link(ob_player_floorsensor2)
col_collection_16.objects.link(ob_player_floorsensor3)
col_collection_16.objects.link(ob_player_floorsensor4)
col_collection_16.objects.link(ob_player_floorsensor1)
col_collection_16.objects.link(ob_player_ceilingsensor0)
col_collection_16.objects.link(ob_player_ceilingsensor2)
col_collection_16.objects.link(ob_player_ceilingsensor3)
col_collection_16.objects.link(ob_player_ceilingsensor4)
col_collection_16.objects.link(ob_player_ceilingsensor1)
col_collection_16.objects.link(ob_player_aim)
col_collection_16.objects.link(ob_player_camera)

# ---- scene / render settings (as saved in the file)
scene.camera = ob_player_camera
scene.frame_start = 1; scene.frame_end = 250; scene.frame_set(8)
scene.render.engine = 'BLENDER_EEVEE_NEXT'
scene.render.image_settings.color_mode = 'RGB'
scene.render.image_settings.compression = 90
scene.render.resolution_percentage = 50
scene.render.dither_intensity = 0.0
scene.render.bake_margin = 2
scene.render.bake_bias = 0.0
scene.cycles.use_denoising = False
scene.cycles.samples = 10
scene.cycles.sampling_pattern = 'TABULATED_SOBOL'
scene.cycles.light_sampling_threshold = 0.0
scene.cycles.use_adaptive_sampling = False
scene.cycles.use_light_tree = False
scene.cycles.blur_glossy = 0.0
scene.cycles.volume_bounces = 1
scene.cycles.pixel_filter_type = 'GAUSSIAN'
scene.cycles.sample_clamp_indirect = 0.0
scene.view_settings.view_transform = 'Standard'
bpy.context.view_layer.update()

